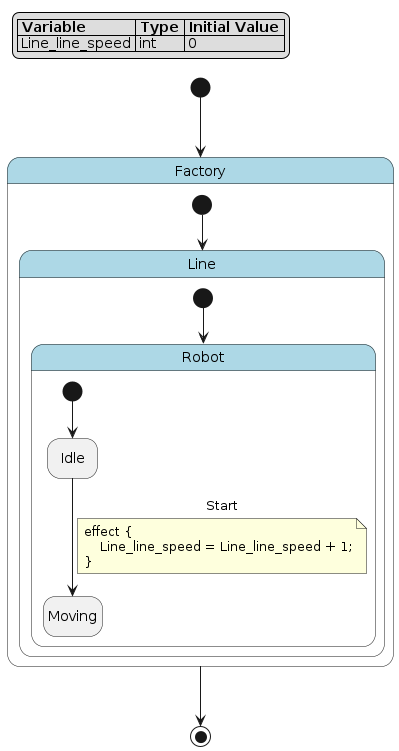

The diagram above was rendered by PlantUML. Its source (embedded in the PNG):
@startuml
hide empty description

skinparam state {
  BackgroundColor<<pseudo>> LightGray
  BackgroundColor<<composite>> LightBlue
  BorderColor<<pseudo>> Gray
  FontStyle<<pseudo>> italic
}

legend top left
|= Variable |= Type |= Initial Value |
| Line_line_speed | int | 0 |
endlegend

state "Factory" as factory <<composite>> {
    state "Line" as factory__line <<composite>> {
        state "Robot" as factory__line__robot <<composite>> {
            state "Idle" as factory__line__robot__idle
            state "Moving" as factory__line__robot__moving
            [*] --> factory__line__robot__idle
            factory__line__robot__idle --> factory__line__robot__moving : Start
            note on link
            effect {
                Line_line_speed = Line_line_speed + 1;
            }
            end note
        }
        [*] --> factory__line__robot
    }
    [*] --> factory__line
}
[*] --> factory
factory --> [*]
@enduml